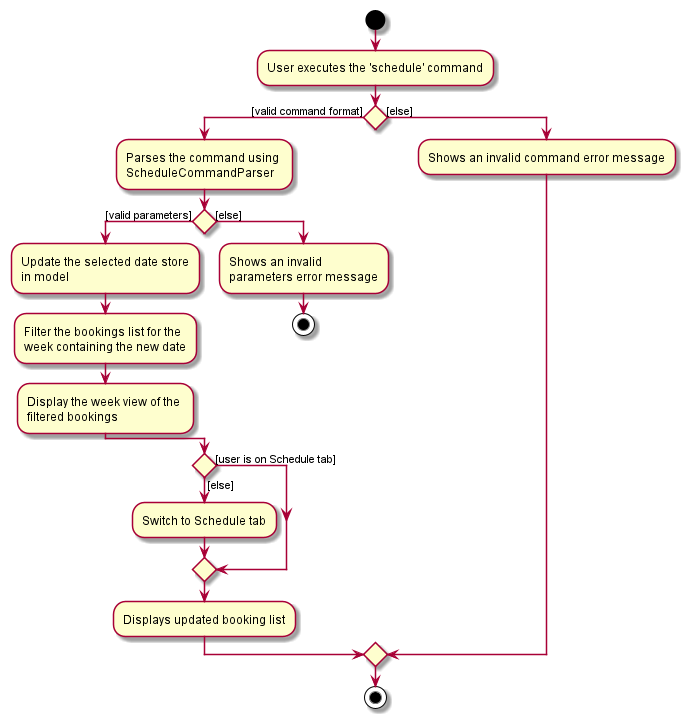

The diagram above was rendered by PlantUML. Its source (embedded in the PNG):
@startuml
start
:User executes the 'schedule' command;

'Since the beta syntax does not support placing the condition outside the
'diamond we place it as the true branch instead.

if () then ([valid command format])
    :Parses the command using \nScheduleCommandParser;
    if () then ([valid parameters])
        :Update the selected date store\nin model;
        :Filter the bookings list for the \nweek containing the new date;
        :Display the week view of the \nfiltered bookings;
    else ([else])
        :Shows an invalid \nparameters error message;
        stop
    endif
    if () then ([user is on Schedule tab])
    else ([else])
        :Switch to Schedule tab;
    endif
    :Displays updated booking list;
else ([else])
    :Shows an invalid command error message;
endif
stop
@enduml